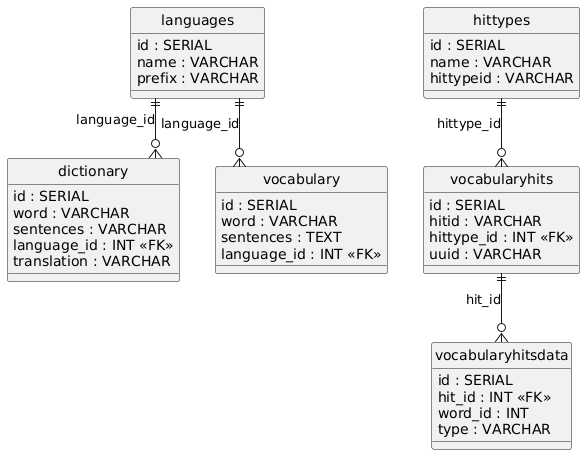

The diagram above was rendered by PlantUML. Its source (embedded in the PNG):
@startuml
hide circle
skinparam linetype ortho

entity "languages" as languages {
  id : SERIAL
  name : VARCHAR
  prefix : VARCHAR
}

entity "dictionary" as dictionary {
  id : SERIAL
  word : VARCHAR
  sentences : VARCHAR
  language_id : INT <<FK>>
  translation : VARCHAR
}

entity "vocabulary" as vocabulary {
  id : SERIAL
  word : VARCHAR
  sentences : TEXT
  language_id : INT <<FK>>
}

entity "hittypes" as hittypes {
  id : SERIAL
  name : VARCHAR
  hittypeid : VARCHAR
}

entity "vocabularyhits" as vocabularyhits {
  id : SERIAL
  hitid : VARCHAR
  hittype_id : INT <<FK>>
  uuid : VARCHAR
}

entity "vocabularyhitsdata" as vocabularyhitsdata {
  id : SERIAL
  hit_id : INT <<FK>>
  word_id : INT
  type : VARCHAR
}

languages ||--o{ dictionary : "language_id"
languages ||--o{ vocabulary : "language_id"
hittypes ||--o{ vocabularyhits : "hittype_id"
vocabularyhits ||--o{ vocabularyhitsdata : "hit_id"
@enduml